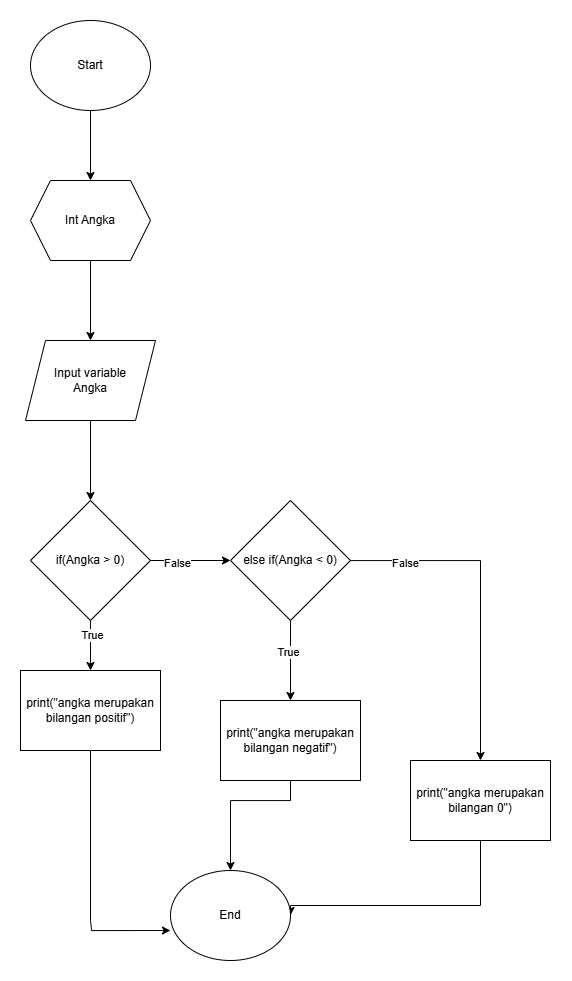

The diagram above was exported from draw.io. Its source (the exported page's mxGraphModel, read from the mxfile embedded in the PNG):
<mxGraphModel dx="1095" dy="1143" grid="1" gridSize="10" guides="1" tooltips="1" connect="1" arrows="1" fold="1" page="1" pageScale="1" pageWidth="827" pageHeight="1169" math="0" shadow="0">
  <root>
    <mxCell id="WIyWlLk6GJQsqaUBKTNV-0" />
    <mxCell id="WIyWlLk6GJQsqaUBKTNV-1" parent="WIyWlLk6GJQsqaUBKTNV-0" />
    <mxCell id="A8bEqmKdppgVQUGWmIFX-0" value="Start" style="ellipse;whiteSpace=wrap;html=1;" vertex="1" parent="WIyWlLk6GJQsqaUBKTNV-1">
      <mxGeometry x="159" y="60" width="120" height="90" as="geometry" />
    </mxCell>
    <mxCell id="A8bEqmKdppgVQUGWmIFX-2" value="Input variable&lt;div&gt;Angka&lt;/div&gt;" style="shape=parallelogram;perimeter=parallelogramPerimeter;whiteSpace=wrap;html=1;fixedSize=1;" vertex="1" parent="WIyWlLk6GJQsqaUBKTNV-1">
      <mxGeometry x="154" y="380" width="130" height="80" as="geometry" />
    </mxCell>
    <mxCell id="A8bEqmKdppgVQUGWmIFX-14" style="edgeStyle=orthogonalEdgeStyle;rounded=0;orthogonalLoop=1;jettySize=auto;html=1;" edge="1" parent="WIyWlLk6GJQsqaUBKTNV-1" source="A8bEqmKdppgVQUGWmIFX-3" target="A8bEqmKdppgVQUGWmIFX-5">
      <mxGeometry relative="1" as="geometry" />
    </mxCell>
    <mxCell id="A8bEqmKdppgVQUGWmIFX-24" value="False" style="edgeLabel;html=1;align=center;verticalAlign=middle;resizable=0;points=[];" vertex="1" connectable="0" parent="A8bEqmKdppgVQUGWmIFX-14">
      <mxGeometry x="-0.3298" y="-2" relative="1" as="geometry">
        <mxPoint as="offset" />
      </mxGeometry>
    </mxCell>
    <mxCell id="A8bEqmKdppgVQUGWmIFX-15" style="edgeStyle=orthogonalEdgeStyle;rounded=0;orthogonalLoop=1;jettySize=auto;html=1;" edge="1" parent="WIyWlLk6GJQsqaUBKTNV-1" source="A8bEqmKdppgVQUGWmIFX-3" target="A8bEqmKdppgVQUGWmIFX-4">
      <mxGeometry relative="1" as="geometry" />
    </mxCell>
    <mxCell id="A8bEqmKdppgVQUGWmIFX-25" value="True" style="edgeLabel;html=1;align=center;verticalAlign=middle;resizable=0;points=[];" vertex="1" connectable="0" parent="A8bEqmKdppgVQUGWmIFX-15">
      <mxGeometry x="-0.4438" y="1" relative="1" as="geometry">
        <mxPoint as="offset" />
      </mxGeometry>
    </mxCell>
    <mxCell id="A8bEqmKdppgVQUGWmIFX-3" value="if(Angka &amp;gt; 0)" style="rhombus;whiteSpace=wrap;html=1;" vertex="1" parent="WIyWlLk6GJQsqaUBKTNV-1">
      <mxGeometry x="159" y="540" width="120" height="120" as="geometry" />
    </mxCell>
    <mxCell id="A8bEqmKdppgVQUGWmIFX-4" value="print(&quot;angka merupakan bilangan positif&quot;)" style="rounded=0;whiteSpace=wrap;html=1;" vertex="1" parent="WIyWlLk6GJQsqaUBKTNV-1">
      <mxGeometry x="149" y="710" width="140" height="80" as="geometry" />
    </mxCell>
    <mxCell id="A8bEqmKdppgVQUGWmIFX-16" style="edgeStyle=orthogonalEdgeStyle;rounded=0;orthogonalLoop=1;jettySize=auto;html=1;" edge="1" parent="WIyWlLk6GJQsqaUBKTNV-1" source="A8bEqmKdppgVQUGWmIFX-5" target="A8bEqmKdppgVQUGWmIFX-6">
      <mxGeometry relative="1" as="geometry" />
    </mxCell>
    <mxCell id="A8bEqmKdppgVQUGWmIFX-26" value="True" style="edgeLabel;html=1;align=center;verticalAlign=middle;resizable=0;points=[];" vertex="1" connectable="0" parent="A8bEqmKdppgVQUGWmIFX-16">
      <mxGeometry x="-0.2476" y="-3" relative="1" as="geometry">
        <mxPoint as="offset" />
      </mxGeometry>
    </mxCell>
    <mxCell id="A8bEqmKdppgVQUGWmIFX-17" style="edgeStyle=orthogonalEdgeStyle;rounded=0;orthogonalLoop=1;jettySize=auto;html=1;" edge="1" parent="WIyWlLk6GJQsqaUBKTNV-1" source="A8bEqmKdppgVQUGWmIFX-5" target="A8bEqmKdppgVQUGWmIFX-8">
      <mxGeometry relative="1" as="geometry" />
    </mxCell>
    <mxCell id="A8bEqmKdppgVQUGWmIFX-27" value="False" style="edgeLabel;html=1;align=center;verticalAlign=middle;resizable=0;points=[];" vertex="1" connectable="0" parent="A8bEqmKdppgVQUGWmIFX-17">
      <mxGeometry x="-0.6702" y="-2" relative="1" as="geometry">
        <mxPoint as="offset" />
      </mxGeometry>
    </mxCell>
    <mxCell id="A8bEqmKdppgVQUGWmIFX-5" value="else if(Angka &amp;lt; 0)" style="rhombus;whiteSpace=wrap;html=1;" vertex="1" parent="WIyWlLk6GJQsqaUBKTNV-1">
      <mxGeometry x="359" y="540" width="120" height="120" as="geometry" />
    </mxCell>
    <mxCell id="A8bEqmKdppgVQUGWmIFX-21" style="edgeStyle=orthogonalEdgeStyle;rounded=0;orthogonalLoop=1;jettySize=auto;html=1;entryX=0.5;entryY=0;entryDx=0;entryDy=0;" edge="1" parent="WIyWlLk6GJQsqaUBKTNV-1" source="A8bEqmKdppgVQUGWmIFX-6" target="A8bEqmKdppgVQUGWmIFX-19">
      <mxGeometry relative="1" as="geometry">
        <Array as="points">
          <mxPoint x="419" y="840" />
          <mxPoint x="359" y="840" />
        </Array>
      </mxGeometry>
    </mxCell>
    <mxCell id="A8bEqmKdppgVQUGWmIFX-6" value="print(&quot;angka merupakan bilangan negatif&quot;)" style="rounded=0;whiteSpace=wrap;html=1;" vertex="1" parent="WIyWlLk6GJQsqaUBKTNV-1">
      <mxGeometry x="349" y="740" width="140" height="80" as="geometry" />
    </mxCell>
    <mxCell id="A8bEqmKdppgVQUGWmIFX-22" style="edgeStyle=orthogonalEdgeStyle;rounded=0;orthogonalLoop=1;jettySize=auto;html=1;entryX=1;entryY=0.5;entryDx=0;entryDy=0;" edge="1" parent="WIyWlLk6GJQsqaUBKTNV-1" source="A8bEqmKdppgVQUGWmIFX-8" target="A8bEqmKdppgVQUGWmIFX-19">
      <mxGeometry relative="1" as="geometry">
        <Array as="points">
          <mxPoint x="609" y="945" />
        </Array>
      </mxGeometry>
    </mxCell>
    <mxCell id="A8bEqmKdppgVQUGWmIFX-8" value="print(&quot;angka merupakan bilangan 0&quot;)" style="rounded=0;whiteSpace=wrap;html=1;" vertex="1" parent="WIyWlLk6GJQsqaUBKTNV-1">
      <mxGeometry x="539" y="800" width="140" height="80" as="geometry" />
    </mxCell>
    <mxCell id="A8bEqmKdppgVQUGWmIFX-9" value="Int Angka" style="shape=hexagon;perimeter=hexagonPerimeter2;whiteSpace=wrap;html=1;fixedSize=1;" vertex="1" parent="WIyWlLk6GJQsqaUBKTNV-1">
      <mxGeometry x="159" y="220" width="120" height="80" as="geometry" />
    </mxCell>
    <mxCell id="A8bEqmKdppgVQUGWmIFX-10" value="" style="endArrow=classic;html=1;rounded=0;exitX=0.5;exitY=1;exitDx=0;exitDy=0;" edge="1" parent="WIyWlLk6GJQsqaUBKTNV-1" source="A8bEqmKdppgVQUGWmIFX-0" target="A8bEqmKdppgVQUGWmIFX-9">
      <mxGeometry width="50" height="50" relative="1" as="geometry">
        <mxPoint x="219" y="200" as="sourcePoint" />
        <mxPoint x="269" y="150" as="targetPoint" />
      </mxGeometry>
    </mxCell>
    <mxCell id="A8bEqmKdppgVQUGWmIFX-11" value="" style="endArrow=classic;html=1;rounded=0;exitX=0.5;exitY=1;exitDx=0;exitDy=0;" edge="1" parent="WIyWlLk6GJQsqaUBKTNV-1" source="A8bEqmKdppgVQUGWmIFX-9" target="A8bEqmKdppgVQUGWmIFX-2">
      <mxGeometry width="50" height="50" relative="1" as="geometry">
        <mxPoint x="269" y="340" as="sourcePoint" />
        <mxPoint x="319" y="290" as="targetPoint" />
      </mxGeometry>
    </mxCell>
    <mxCell id="A8bEqmKdppgVQUGWmIFX-12" value="" style="endArrow=classic;html=1;rounded=0;exitX=0.5;exitY=1;exitDx=0;exitDy=0;" edge="1" parent="WIyWlLk6GJQsqaUBKTNV-1" source="A8bEqmKdppgVQUGWmIFX-2" target="A8bEqmKdppgVQUGWmIFX-3">
      <mxGeometry width="50" height="50" relative="1" as="geometry">
        <mxPoint x="239" y="540" as="sourcePoint" />
        <mxPoint x="289" y="490" as="targetPoint" />
      </mxGeometry>
    </mxCell>
    <mxCell id="A8bEqmKdppgVQUGWmIFX-19" value="End" style="ellipse;whiteSpace=wrap;html=1;" vertex="1" parent="WIyWlLk6GJQsqaUBKTNV-1">
      <mxGeometry x="299" y="910" width="120" height="90" as="geometry" />
    </mxCell>
    <mxCell id="A8bEqmKdppgVQUGWmIFX-20" style="edgeStyle=orthogonalEdgeStyle;rounded=0;orthogonalLoop=1;jettySize=auto;html=1;entryX=0;entryY=0.667;entryDx=0;entryDy=0;entryPerimeter=0;exitX=0.5;exitY=1;exitDx=0;exitDy=0;" edge="1" parent="WIyWlLk6GJQsqaUBKTNV-1" source="A8bEqmKdppgVQUGWmIFX-4" target="A8bEqmKdppgVQUGWmIFX-19">
      <mxGeometry relative="1" as="geometry">
        <Array as="points">
          <mxPoint x="219" y="960" />
          <mxPoint x="220" y="960" />
          <mxPoint x="220" y="970" />
        </Array>
      </mxGeometry>
    </mxCell>
  </root>
</mxGraphModel>